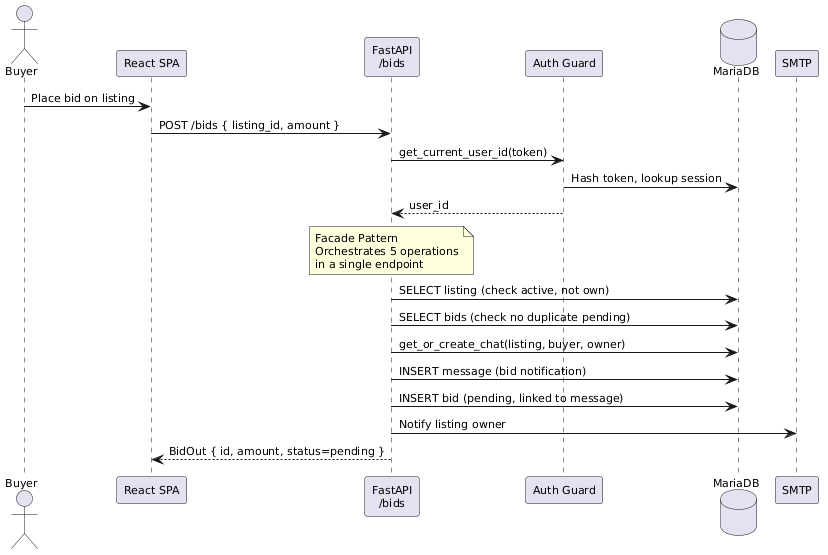

The diagram above was rendered by PlantUML. Its source (embedded in the PNG):
@startuml
skinparam shadowing false
skinparam defaultFontSize 11

actor "Buyer" as U
participant "React SPA" as FE
participant "FastAPI\n/bids" as API
participant "Auth Guard" as Guard
database "MariaDB" as DB
participant "SMTP" as SMTP

U -> FE : Place bid on listing
FE -> API : POST /bids { listing_id, amount }
API -> Guard : get_current_user_id(token)
Guard -> DB : Hash token, lookup session
Guard --> API : user_id

note over API : Facade Pattern\nOrchestrates 5 operations\nin a single endpoint

API -> DB : SELECT listing (check active, not own)
API -> DB : SELECT bids (check no duplicate pending)
API -> DB : get_or_create_chat(listing, buyer, owner)
API -> DB : INSERT message (bid notification)
API -> DB : INSERT bid (pending, linked to message)
API -> SMTP : Notify listing owner
API --> FE : BidOut { id, amount, status=pending }
@enduml